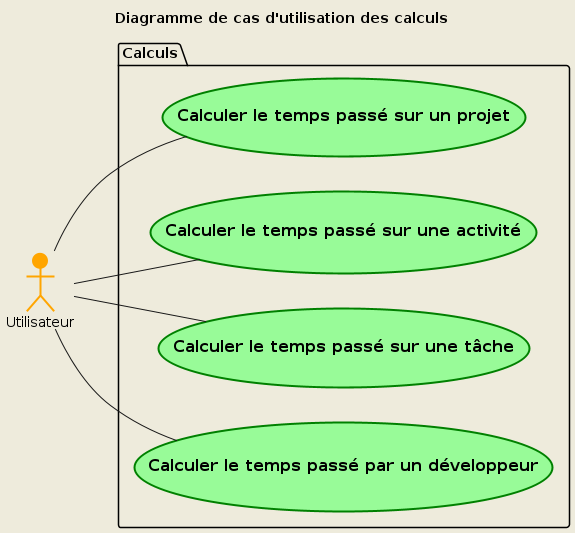

The diagram above was rendered by PlantUML. Its source (embedded in the PNG):
@startuml UseCase7
title Diagramme de cas d'utilisation des calculs

left to right direction
skinparam style strictuml
skinparam backgroundColor #EEEBDC

actor Utilisateur #Orange;line:Orange;line.bold

package "Calculs" {
    usecase "== Calculer le temps passé sur un projet" as UC14 #PaleGreen;line:Green;line.bold
    usecase "== Calculer le temps passé sur une activité" as UC15 #PaleGreen;line:Green;line.bold
    usecase "== Calculer le temps passé sur une tâche" as UC16 #PaleGreen;line:Green;line.bold
    usecase "== Calculer le temps passé par un développeur" as UC17 #PaleGreen;line:Green;line.bold
}


Utilisateur -- UC14
Utilisateur -- UC15
Utilisateur -- UC16
Utilisateur -- UC17

@enduml